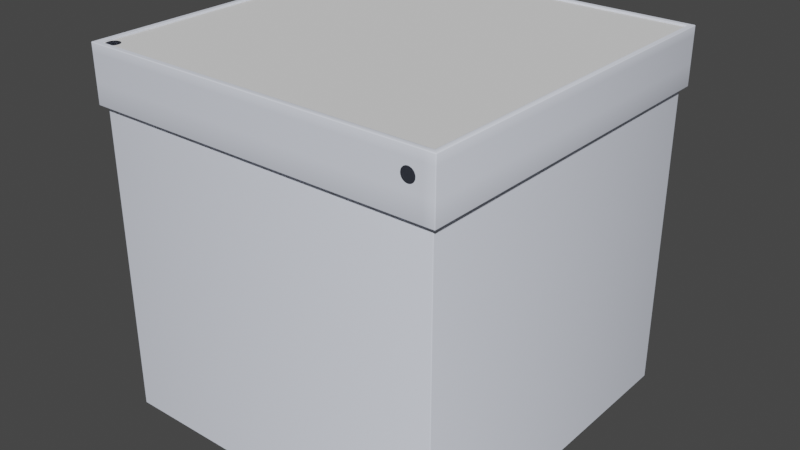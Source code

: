 # Source: museum-stand.blend  (saved by Blender 2.90.8; exported with 4.5.12 LTS)
import bpy
from mathutils import Matrix  # noqa: F401  (used for matrix-valued properties, if any)

bpy.ops.wm.read_factory_settings(use_empty=True)
scene = bpy.context.scene
scene.name = 'Scene'

# ---- collections
col_collection = bpy.data.collections.new('Collection'); scene.collection.children.link(col_collection)

# ---- materials (node trees are filled in below, after node groups)
mat_material_001 = bpy.data.materials.new('Material.001')
mat_material_001.use_transparent_shadow = False
mat_material_001.diffuse_color = (0.8436, 0.8867, 1.0, 1.0)

# ---- material node trees

# ---- world
world_world = bpy.data.worlds.new('World'); scene.world = world_world
world_world.use_nodes = True; world_world.node_tree.nodes.clear()
_N = world_world.node_tree.nodes; _L = world_world.node_tree.links
n0 = _N.new('ShaderNodeOutputWorld'); n0.name = 'World Output'; n0.location = (300, 300)
n1 = _N.new('ShaderNodeBackground'); n1.name = 'Background'; n1.location = (10, 300)
n1.inputs[0].default_value = (0.05088, 0.05088, 0.05088, 1.0)
_L.new(n1.outputs[0], n0.inputs[0])
n0.is_active_output = True
world_world.color = (0.05088, 0.05088, 0.05088)
world_world.use_sun_shadow = False
world_world.sun_shadow_jitter_overblur = 0.0

# ---- meshes
me_cube = bpy.data.meshes.new('Cube')
me_cube.from_pydata([(0.5, 0.5, 0.005), (0.5, 0.5, -0.15), (0.5, -0.5, 0.005), (0.5, -0.5, -0.15), (-0.5, 0.5, 0.005), (-0.5, 0.5, -0.15), (-0.5, -0.5, 0.005), (-0.5, -0.5, -0.15), (0.485, 0.485, 0.005), (0.485, -0.485, 0.005), (-0.485, -0.485, 0.005), (-0.485, 0.485, 0.005), (0.485, 0.485, 0.0), (0.485, -0.485, 0.0), (-0.485, -0.485, 0.0), (-0.485, 0.485, 0.0), (0.485, 0.485, -0.15), (0.485, -0.485, -0.15), (-0.485, -0.485, -0.15), (-0.485, 0.485, -0.15), (0.4167, -0.5, -0.055), (0.4173, -0.5, -0.05025), (0.4191, -0.5, -0.04583), (0.422, -0.5, -0.04203), (0.4258, -0.5, -0.03911), (0.4303, -0.5, -0.03728), (0.435, -0.5, -0.03665), (0.4397, -0.5, -0.03728), (0.4442, -0.5, -0.03911), (0.448, -0.5, -0.04203), (0.4509, -0.5, -0.04583), (0.4527, -0.5, -0.05025), (0.4533, -0.5, -0.055), (0.4527, -0.5, -0.05975), (0.4509, -0.5, -0.06417), (0.448, -0.5, -0.06797), (0.4442, -0.5, -0.07089), (0.4397, -0.5, -0.07272), (0.435, -0.5, -0.07335), (0.4303, -0.5, -0.07272), (0.4258, -0.5, -0.07089), (0.422, -0.5, -0.06797), (0.4191, -0.5, -0.06417), (0.4173, -0.5, -0.05975), (0.4, -0.5, -0.055), (0.4, -0.5, -0.02), (0.435, -0.5, -0.02), (0.47, -0.5, -0.02), (0.435, -0.5, -0.09), (0.4, -0.5, 0.005), (0.4, -0.485, 0.005), (0.4, -0.485, 0.0), (0.47, -0.5, 0.005), (0.47, -0.485, 0.005), (0.47, -0.485, 0.0), (0.4, -0.5, -0.15), (0.4, -0.485, -0.15), (0.47, -0.5, -0.15), (0.47, -0.485, -0.15), (0.435, -0.5, 0.005), (0.435, -0.485, 0.005), (0.435, -0.485, 0.0), (0.435, -0.5, -0.15), (0.435, -0.485, -0.15), (0.5, 0.5, -0.02), (-0.5, -0.5, -0.02), (0.5, -0.5, -0.02), (-0.5, 0.5, -0.02), (0.5, 0.5, -0.09), (0.5, -0.5, -0.09), (-0.5, 0.5, -0.09), (0.4, -0.5, -0.09), (-0.5, -0.5, -0.09), (0.47, -0.5, -0.09), (-0.5, -0.5, -0.055), (0.47, -0.5, -0.055), (0.5, 0.5, -0.055), (0.5, -0.5, -0.055), (-0.5, 0.5, -0.055), (0.485, 0.485, -0.15), (0.485, -0.485, -0.15), (-0.485, -0.485, -0.15), (-0.485, 0.485, -0.15), (0.485, 0.485, -1.0), (0.485, -0.485, -1.0), (-0.485, 0.485, -1.0), (-0.485, -0.485, -1.0)], [], [(0, 4, 11, 8), (67, 4, 0, 64), (10, 50, 51, 14), (65, 6, 4, 67), (64, 0, 2, 66), (8, 11, 15, 12), (52, 2, 9, 53), (2, 0, 8, 9), (4, 6, 10, 11), (11, 10, 14, 15), (53, 9, 13, 54), (9, 8, 12, 13), (7, 5, 19, 18), (1, 3, 17, 16), (55, 7, 18, 56), (5, 1, 16, 19), (31, 75, 47, 30), (45, 22, 23), (39, 48, 38), (32, 75, 31), (25, 46, 45, 24), (40, 71, 48, 39), (33, 75, 32), (26, 46, 25), (41, 42, 71), (34, 73, 75, 33), (27, 46, 26), (71, 40, 41), (36, 73, 35), (28, 47, 46, 27), (43, 44, 71, 42), (21, 44, 20), (73, 34, 35), (29, 47, 28), (20, 44, 43), (22, 45, 44, 21), (37, 48, 73, 36), (30, 47, 29), (24, 45, 23), (38, 48, 37), (6, 49, 50, 10), (60, 53, 54, 61), (59, 52, 53, 60), (62, 55, 56, 63), (3, 57, 58, 17), (49, 59, 60, 50), (50, 60, 61, 51), (57, 62, 63, 58), (45, 46, 59, 49), (52, 59, 46, 47), (62, 48, 71, 55), (57, 73, 48, 62), (69, 73, 57, 3), (65, 45, 49, 6), (74, 44, 45, 65), (2, 52, 47, 66), (76, 64, 66, 77), (74, 65, 67, 78), (78, 67, 64, 76), (5, 70, 68, 1), (7, 72, 70, 5), (1, 68, 69, 3), (7, 55, 71, 72), (77, 75, 73, 69), (66, 47, 75, 77), (70, 78, 76, 68), (72, 74, 78, 70), (68, 76, 77, 69), (72, 71, 44, 74), (80, 81, 86, 84), (79, 80, 84, 83), (82, 79, 83, 85), (81, 82, 85, 86)])
me_cube.polygons.foreach_set('use_smooth', [True] * 73)
_uv = me_cube.uv_layers.new(name='UVMap')
_uv.uv.foreach_set('vector', [0.625, 0.5, 0.625, 0.25, 0.625, 0.25, 0.625, 0.5, 0.5, 0.25, 0.625, 0.25, 0.625, 0.5, 0.5, 0.5, 0.625, 1.0, 0.625, 0.875, 0.625, 0.875, 0.625, 1.0, 0.5, 0.0, 0.625, 0.0, 0.625, 0.25, 0.5, 0.25, 0.5, 0.5, 0.625, 0.5, 0.625, 0.75, 0.5, 0.75, 0.625, 0.5, 0.625, 0.25, 0.625, 0.25, 0.625, 0.5, 0.625, 0.8125, 0.625, 0.75, 0.625, 0.75, 0.625, 0.8125, 0.625, 0.75, 0.625, 0.5, 0.625, 0.5, 0.625, 0.75, 0.625, 0.25, 0.625, 0.0, 0.625, 0.0, 0.625, 0.25, 0.625, 0.25, 0.625, 0.0, 0.625, 0.0, 0.625, 0.25, 0.625, 0.8125, 0.625, 0.75, 0.625, 0.75, 0.625, 0.8125, 0.625, 0.75, 0.625, 0.5, 0.625, 0.5, 0.625, 0.75, 0.375, 0.0, 0.375, 0.25, 0.375, 0.25, 0.375, 0.0, 0.375, 0.5, 0.375, 0.75, 0.375, 0.75, 0.375, 0.5, 0.375, 0.875, 0.375, 1.0, 0.375, 1.0, 0.375, 0.875, 0.375, 0.25, 0.375, 0.5, 0.375, 0.5, 0.375, 0.25, 0.0, 0.0, 0.0, 0.0, 0.0, 0.0, 0.0, 0.0, 0.0, 0.0, 0.0, 0.0, 0.0, 0.0, 0.0, 0.0, 0.0, 0.0, 0.0, 0.0, 0.0, 0.0, 0.0, 0.0, 0.0, 0.0, 0.0, 0.0, 0.0, 0.0, 0.0, 0.0, 0.0, 0.0, 0.0, 0.0, 0.0, 0.0, 0.0, 0.0, 0.0, 0.0, 0.0, 0.0, 0.0, 0.0, 0.0, 0.0, 0.0, 0.0, 0.0, 0.0, 0.0, 0.0, 0.0, 0.0, 0.0, 0.0, 0.0, 0.0, 0.0, 0.0, 0.0, 0.0, 0.0, 0.0, 0.0, 0.0, 0.0, 0.0, 0.0, 0.0, 0.0, 0.0, 0.0, 0.0, 0.0, 0.0, 0.0, 0.0, 0.0, 0.0, 0.0, 0.0, 0.0, 0.0, 0.0, 0.0, 0.0, 0.0, 0.0, 0.0, 0.0, 0.0, 0.0, 0.0, 0.0, 0.0, 0.0, 0.0, 0.0, 0.0, 0.0, 0.0, 0.0, 0.0, 0.0, 0.0, 0.0, 0.0, 0.0, 0.0, 0.0, 0.0, 0.0, 0.0, 0.0, 0.0, 0.0, 0.0, 0.0, 0.0, 0.0, 0.0, 0.0, 0.0, 0.0, 0.0, 0.0, 0.0, 0.0, 0.0, 0.0, 0.0, 0.0, 0.0, 0.0, 0.0, 0.0, 0.0, 0.0, 0.0, 0.0, 0.0, 0.0, 0.0, 0.0, 0.0, 0.0, 0.0, 0.0, 0.0, 0.0, 0.0, 0.0, 0.0, 0.0, 0.0, 0.0, 0.0, 0.625, 1.0, 0.625, 0.875, 0.625, 0.875, 0.625, 1.0, 0.625, 0.8438, 0.625, 0.8125, 0.625, 0.8125, 0.625, 0.8438, 0.625, 0.8438, 0.625, 0.8125, 0.625, 0.8125, 0.625, 0.8438, 0.375, 0.8438, 0.375, 0.875, 0.375, 0.875, 0.375, 0.8438, 0.375, 0.75, 0.375, 0.8125, 0.375, 0.8125, 0.375, 0.75, 0.625, 0.875, 0.625, 0.8438, 0.625, 0.8438, 0.625, 0.875, 0.625, 0.875, 0.625, 0.8438, 0.625, 0.8438, 0.625, 0.875, 0.375, 0.8125, 0.375, 0.8438, 0.375, 0.8438, 0.375, 0.8125, 0.0, 0.0, 0.0, 0.0, 0.625, 0.8438, 0.625, 0.875, 0.625, 0.8125, 0.625, 0.8438, 0.0, 0.0, 0.0, 0.0, 0.375, 0.8438, 0.0, 0.0, 0.0, 0.0, 0.375, 0.875, 0.375, 0.8125, 0.0, 0.0, 0.0, 0.0, 0.375, 0.8438, 0.4375, 0.75, 0.4375, 0.8125, 0.375, 0.8125, 0.375, 0.75, 0.5, 1.0, 0.5, 0.875, 0.625, 0.875, 0.625, 1.0, 0.4688, 1.0, 0.4688, 0.875, 0.5, 0.875, 0.5, 1.0, 0.625, 0.75, 0.625, 0.8125, 0.5, 0.8125, 0.5, 0.75, 0.4688, 0.5, 0.5, 0.5, 0.5, 0.75, 0.4688, 0.75, 0.4688, 0.0, 0.5, 0.0, 0.5, 0.25, 0.4688, 0.25, 0.4688, 0.25, 0.5, 0.25, 0.5, 0.5, 0.4688, 0.5, 0.375, 0.25, 0.4375, 0.25, 0.4375, 0.5, 0.375, 0.5, 0.375, 0.0, 0.4375, 0.0, 0.4375, 0.25, 0.375, 0.25, 0.375, 0.5, 0.4375, 0.5, 0.4375, 0.75, 0.375, 0.75, 0.375, 1.0, 0.375, 0.875, 0.4375, 0.875, 0.4375, 1.0, 0.4688, 0.75, 0.4688, 0.8125, 0.4375, 0.8125, 0.4375, 0.75, 0.5, 0.75, 0.5, 0.8125, 0.4688, 0.8125, 0.4688, 0.75, 0.4375, 0.25, 0.4688, 0.25, 0.4688, 0.5, 0.4375, 0.5, 0.4375, 0.0, 0.4688, 0.0, 0.4688, 0.25, 0.4375, 0.25, 0.4375, 0.5, 0.4688, 0.5, 0.4688, 0.75, 0.4375, 0.75, 0.4375, 1.0, 0.4375, 0.875, 0.4688, 0.875, 0.4688, 1.0, 0.375, 0.75, 0.375, 1.0, 0.375, 1.0, 0.375, 0.75, 0.375, 0.5, 0.375, 0.75, 0.375, 0.75, 0.375, 0.5, 0.375, 0.25, 0.375, 0.5, 0.375, 0.5, 0.375, 0.25, 0.375, 0.0, 0.375, 0.25, 0.375, 0.25, 0.375, 0.0])
me_cube.materials.append(mat_material_001)
me_cube.use_remesh_preserve_volume = False
me_cube.use_remesh_preserve_attributes = False
me_cube.use_mirror_vertex_groups = False
me_cube.update()
me_plane = bpy.data.meshes.new('Plane')
me_plane.from_pydata([(0.495, -0.435, 0.0), (-0.435, 0.495, 0.0), (0.495, 0.495, 0.0), (-0.465, -0.4467, 0.0), (-0.4697, -0.4473, 0.0), (-0.4742, -0.4491, 0.0), (-0.478, -0.452, 0.0), (-0.4809, -0.4558, 0.0), (-0.4827, -0.4603, 0.0), (-0.4833, -0.465, 0.0), (-0.4827, -0.4697, 0.0), (-0.4809, -0.4742, 0.0), (-0.478, -0.478, 0.0), (-0.4742, -0.4809, 0.0), (-0.4697, -0.4827, 0.0), (-0.465, -0.4833, 0.0), (-0.4603, -0.4827, 0.0), (-0.4558, -0.4809, 0.0), (-0.452, -0.478, 0.0), (-0.4491, -0.4742, 0.0), (-0.4473, -0.4697, 0.0), (-0.4467, -0.465, 0.0), (-0.4473, -0.4603, 0.0), (-0.4491, -0.4558, 0.0), (-0.452, -0.452, 0.0), (-0.4558, -0.4491, 0.0), (-0.4603, -0.4473, 0.0), (-0.46, -0.435, 0.0), (-0.4694, -0.435, 0.0), (-0.4802, -0.435, 0.0), (-0.435, -0.495, 0.0), (-0.495, -0.4398, 0.0), (-0.495, -0.4506, 0.0), (-0.495, -0.46, 0.0), (-0.495, -0.4694, 0.0), (-0.495, -0.4802, 0.0), (-0.495, -0.495, 0.0), (-0.4802, -0.495, 0.0), (-0.4694, -0.495, 0.0), (-0.46, -0.495, 0.0), (-0.4506, -0.495, 0.0), (-0.4398, -0.495, 0.0), (-0.435, -0.4802, 0.0), (-0.435, -0.4694, 0.0), (-0.435, -0.46, 0.0), (-0.435, -0.4506, 0.0), (-0.435, -0.4398, 0.0), (-0.435, -0.435, 0.0), (-0.4398, -0.435, 0.0), (-0.4506, -0.435, 0.0), (-0.495, -0.435, 0.0), (-0.495, 0.495, 0.0), (0.495, -0.495, 0.0)], [], [(47, 0, 2, 1), (14, 13, 37, 38), (29, 50, 6, 5), (22, 21, 44, 45), (15, 14, 38, 39), (8, 7, 31, 32), (23, 22, 45, 46), (16, 15, 39, 40), (9, 8, 32, 33), (24, 47, 48, 25), (17, 16, 40, 41), (10, 9, 33, 34), (46, 47, 24, 23), (19, 18, 30, 42), (11, 10, 34, 35), (26, 25, 48, 49), (4, 3, 27, 28), (41, 30, 18, 17), (12, 11, 35, 36), (3, 26, 49, 27), (5, 4, 28, 29), (20, 19, 42, 43), (13, 12, 36, 37), (7, 6, 50, 31), (21, 20, 43, 44), (47, 1, 51, 50), (0, 47, 30, 52)])
me_plane.polygons.foreach_set('use_smooth', [True] * 27)
_uv = me_plane.uv_layers.new(name='UVMap')
_uv.uv.foreach_set('vector', [0.0, 0.0, 1.0, 0.0, 1.0, 1.0, 0.0, 1.0, 0.0, 0.0, 0.0, 0.0, 0.0, 0.0, 0.0, 0.0, 0.0, 0.0, 0.0, 0.0, 0.0, 0.0, 0.0, 0.0, 0.0, 0.0, 0.0, 0.0, 0.0, 0.0, 0.0, 0.0, 0.0, 0.0, 0.0, 0.0, 0.0, 0.0, 0.0, 0.0, 0.0, 0.0, 0.0, 0.0, 0.0, 0.0, 0.0, 0.0, 0.0, 0.0, 0.0, 0.0, 0.0, 0.0, 0.0, 0.0, 0.0, 0.0, 0.0, 0.0, 0.0, 0.0, 0.0, 0.0, 0.0, 0.0, 0.0, 0.0, 0.0, 0.0, 0.0, 0.0, 0.0, 0.0, 0.0, 0.0, 0.0, 0.0, 0.0, 0.0, 0.0, 0.0, 0.0, 0.0, 0.0, 0.0, 0.0, 0.0, 0.0, 0.0, 0.0, 0.0, 0.0, 0.0, 0.0, 0.0, 0.0, 0.0, 0.0, 0.0, 0.0, 0.0, 0.0, 0.0, 0.0, 0.0, 0.0, 0.0, 0.0, 0.0, 0.0, 0.0, 0.0, 0.0, 0.0, 0.0, 0.0, 0.0, 0.0, 0.0, 0.0, 0.0, 0.0, 0.0, 0.0, 0.0, 0.0, 0.0, 0.0, 0.0, 0.0, 0.0, 0.0, 0.0, 0.0, 0.0, 0.0, 0.0, 0.0, 0.0, 0.0, 0.0, 0.0, 0.0, 0.0, 0.0, 0.0, 0.0, 0.0, 0.0, 0.0, 0.0, 0.0, 0.0, 0.0, 0.0, 0.0, 0.0, 0.0, 0.0, 0.0, 0.0, 0.0, 0.0, 0.0, 0.0, 0.0, 0.0, 0.0, 0.0, 0.0, 0.0, 0.0, 0.0, 0.0, 0.0, 0.0, 0.0, 0.0, 0.0, 0.0, 0.0, 0.0, 0.0, 0.0, 0.0, 0.0, 0.0, 0.0, 0.0, 0.0, 0.0, 0.0, 0.0, 0.0, 0.0, 0.0, 0.0, 0.0, 0.0, 0.0, 0.0, 0.0, 1.0, 0.0, 1.0, 0.0, 0.0, 1.0, 0.0, 0.0, 0.0, 0.0, 0.0, 1.0, 0.0])
me_plane.use_remesh_fix_poles = True
me_plane.use_remesh_preserve_attributes = False
me_plane.use_mirror_vertex_groups = False
me_plane.update()

# ---- objects
ob_0_base = bpy.data.objects.new('0-base', me_cube)
ob_1_plane = bpy.data.objects.new('1-plane', me_plane)

# ---- transforms, parenting, visibility, modifiers, constraints
ob_0_base.location = (0.0, 0.0, 0.0)
ob_0_base.lock_rotations_4d = False
ob_0_base.empty_display_type = 'ARROWS'
ob_0_base.lineart.crease_threshold = 0.0
_m = ob_0_base.modifiers.new('Bevel', 'BEVEL')
_m.width = 0.002
_m.width_pct = 0.002
_m.segments = 2
ob_1_plane.location = (0.0, 0.0, 0.0)
ob_1_plane.lineart.crease_threshold = 0.0

# ---- collection membership
col_collection.objects.link(ob_0_base)
col_collection.objects.link(ob_1_plane)

# ---- scene / render settings (as saved in the file)
scene.frame_start = 1; scene.frame_end = 250; scene.frame_set(1)
scene.render.engine = 'BLENDER_EEVEE_NEXT'
scene.cycles.use_denoising = False
scene.cycles.samples = 128
scene.cycles.sampling_pattern = 'TABULATED_SOBOL'
scene.cycles.use_adaptive_sampling = False
scene.cycles.use_light_tree = False
scene.view_settings.view_transform = 'Filmic'
bpy.context.view_layer.update()

# ---- added for rendering (the .blend has no active camera and no usable light): camera, sun
cam_auto = bpy.data.cameras.new('AutoCamera')
cam_auto.lens = 50.0
cam_auto.sensor_width = 36.0
cam_auto.clip_end = 1000.0
ob_auto_camera = bpy.data.objects.new('AutoCamera', cam_auto)
scene.collection.objects.link(ob_auto_camera)
ob_auto_camera.location = (1.60521, -1.92625, 0.786669)
ob_auto_camera.rotation_euler = (1.09748, -7.21219e-08, 0.694738)
scene.camera = ob_auto_camera
light_auto_sun = bpy.data.lights.new('AutoSun', 'SUN')
light_auto_sun.energy = 3.0
light_auto_sun.angle = 0.0523599
ob_auto_sun = bpy.data.objects.new('AutoSun', light_auto_sun)
scene.collection.objects.link(ob_auto_sun)
ob_auto_sun.rotation_euler = (0.872665, 0.174533, 0.523599)
bpy.context.view_layer.update()
